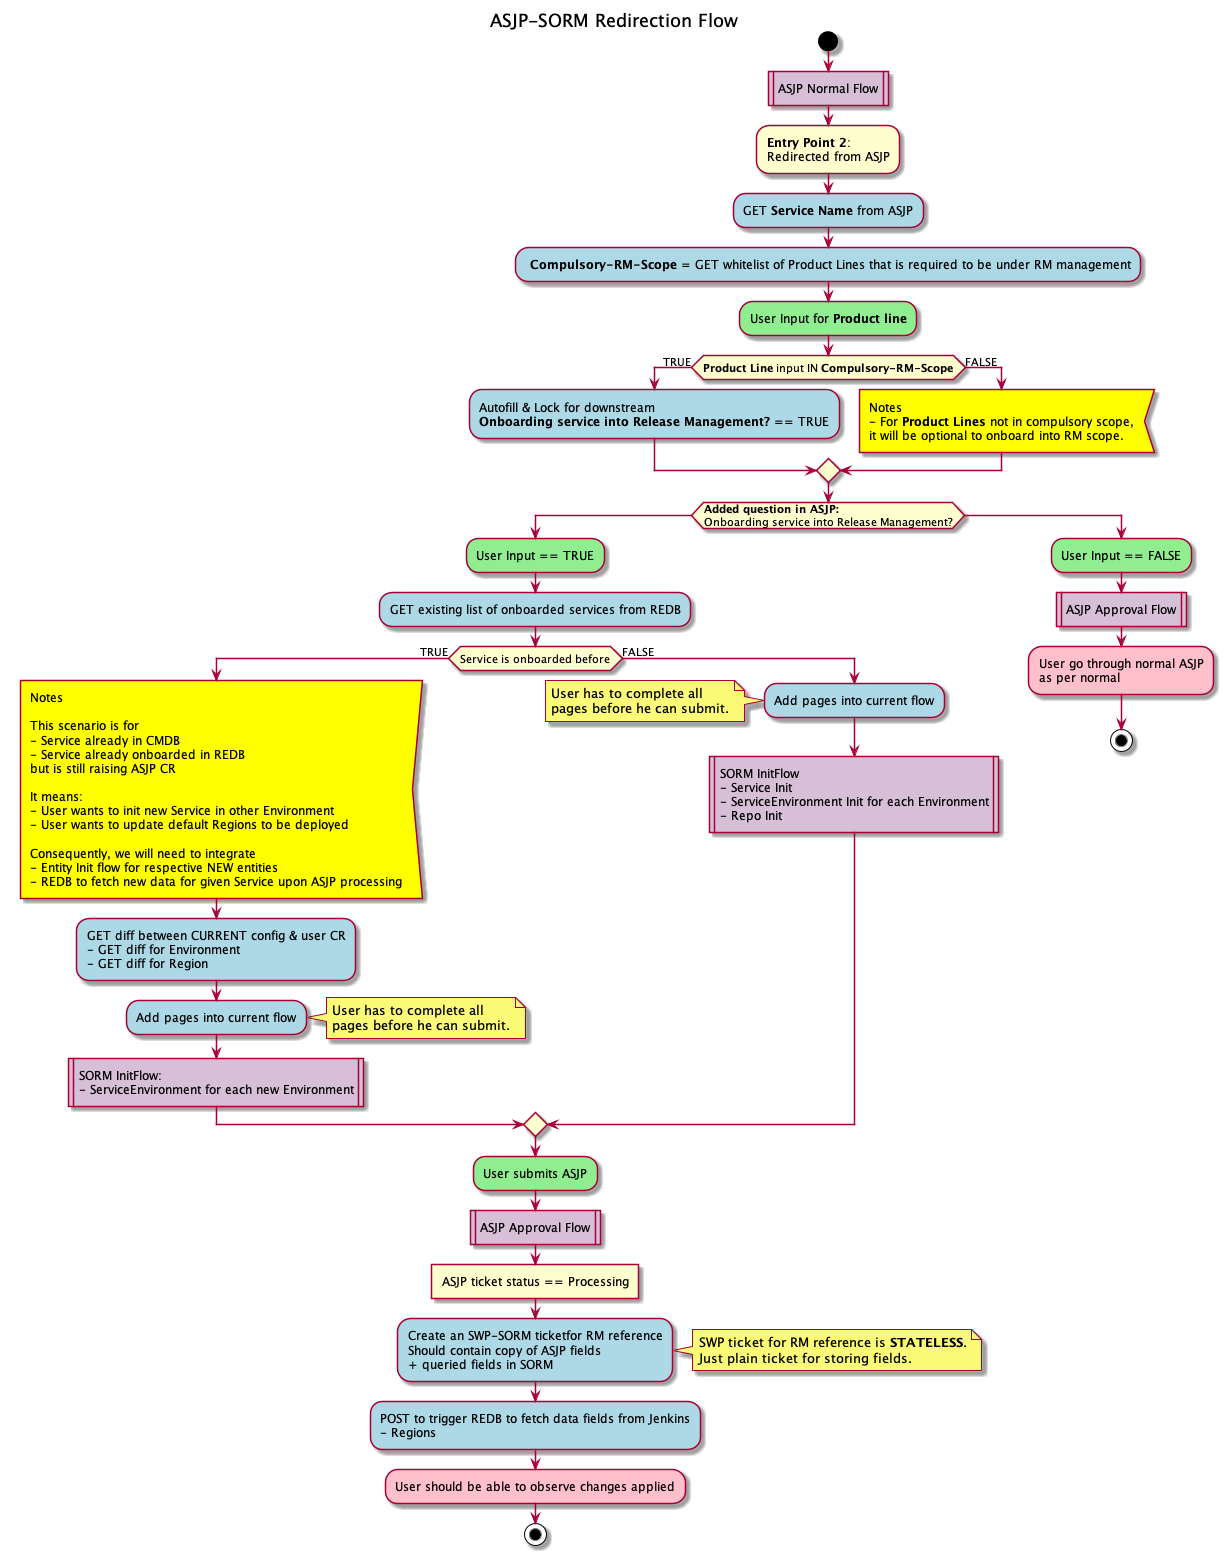

The diagram above was rendered by PlantUML. Its source (embedded in the PNG):
@startuml
title ASJP-SORM Redirection Flow

start
#Thistle:ASJP Normal Flow|
:<b>Entry Point 2</b>:\nRedirected from ASJP;
#LightBlue:GET <b>Service Name</b> from ASJP;

#LightBlue: <b>Compulsory-RM-Scope</b> = GET whitelist of Product Lines that is required to be under RM management;
#LightGreen:User Input for <b>Product line</b>;
if (<b>Product Line</b> input IN <b>Compulsory-RM-Scope</b>) then (TRUE)
    #LightBlue:Autofill & Lock for downstream \n<b>Onboarding service into Release Management?</b> == TRUE;
else (FALSE)
    #Yellow:Notes\n- For <b>Product Lines</b> not in compulsory scope,\nit will be optional to onboard into RM scope.<
endif
if (**Added question in ASJP:**\nOnboarding service into Release Management?) then 
    #LightGreen:User Input == TRUE;
    #LightBlue:GET existing list of onboarded services from REDB;
    if (Service is onboarded before) then (TRUE)
        #Yellow:Notes

        This scenario is for
        - Service already in CMDB
        - Service already onboarded in REDB
        but is still raising ASJP CR

        It means:
        - User wants to init new Service in other Environment
        - User wants to update default Regions to be deployed

        Consequently, we will need to integrate
        - Entity Init flow for respective NEW entities
        - REDB to fetch new data for given Service upon ASJP processing<
        #LightBlue:GET diff between CURRENT config & user CR
        - GET diff for Environment
        - GET diff for Region;
        #LightBlue:Add pages into current flow;
        note right 
            User has to complete all 
            pages before he can submit.
        end note
        #Thistle:SORM InitFlow:
        - ServiceEnvironment for each new Environment|
    else (FALSE)
        #LightBlue:Add pages into current flow;
        note left 
            User has to complete all 
            pages before he can submit.
        end note
        #Thistle:SORM InitFlow
        - Service Init
        - ServiceEnvironment Init for each Environment
        - Repo Init|
    endif
    #LightGreen:User submits ASJP;
    #Thistle:ASJP Approval Flow|
    
    :ASJP ticket status == Processing]
    #LightBlue:Create an SWP-SORM ticketfor RM reference
    Should contain copy of ASJP fields 
    + queried fields in SORM;
    note right 
        SWP ticket for RM reference is <b>STATELESS</b>.
        Just plain ticket for storing fields.
    end note
    #LightBlue:POST to trigger REDB to fetch data fields from Jenkins
    - Regions;
    #Pink:User should be able to observe changes applied;
    stop
else
    #LightGreen:User Input == FALSE;
    #Thistle:ASJP Approval Flow|
    #Pink:User go through normal ASJP 
    as per normal;
    stop
endif

@enduml